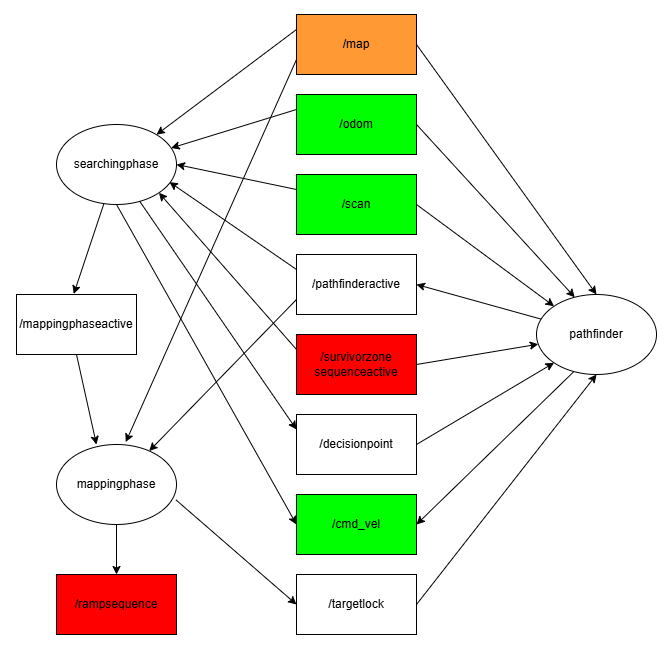

The diagram above was exported from draw.io. Its source (the exported page's mxGraphModel, read from the mxfile embedded in the PNG):
<mxGraphModel dx="1114" dy="723" grid="1" gridSize="10" guides="1" tooltips="1" connect="1" arrows="1" fold="1" page="1" pageScale="1" pageWidth="850" pageHeight="1100" math="0" shadow="0">
  <root>
    <mxCell id="0" />
    <mxCell id="1" parent="0" />
    <mxCell id="ZYvuOqczcsknsRMMk0nC-6" value="/map" style="rounded=0;whiteSpace=wrap;html=1;strokeColor=#000000;fillColor=#FF9933;" vertex="1" parent="1">
      <mxGeometry x="390" y="100" width="120" height="60" as="geometry" />
    </mxCell>
    <mxCell id="ZYvuOqczcsknsRMMk0nC-7" value="/odom" style="rounded=0;whiteSpace=wrap;html=1;strokeColor=#000000;fillColor=#00FF00;" vertex="1" parent="1">
      <mxGeometry x="390" y="180" width="120" height="60" as="geometry" />
    </mxCell>
    <mxCell id="ZYvuOqczcsknsRMMk0nC-8" value="/scan" style="rounded=0;whiteSpace=wrap;html=1;strokeColor=#000000;fillColor=#00FF00;" vertex="1" parent="1">
      <mxGeometry x="390" y="260" width="120" height="60" as="geometry" />
    </mxCell>
    <mxCell id="ZYvuOqczcsknsRMMk0nC-9" value="/pathfinderactive" style="rounded=0;whiteSpace=wrap;html=1;" vertex="1" parent="1">
      <mxGeometry x="390" y="340" width="120" height="60" as="geometry" />
    </mxCell>
    <mxCell id="ZYvuOqczcsknsRMMk0nC-10" value="/survivorzone&lt;div&gt;sequenceactive&lt;/div&gt;" style="rounded=0;whiteSpace=wrap;html=1;strokeColor=#000000;fillColor=#FF0000;" vertex="1" parent="1">
      <mxGeometry x="390" y="420" width="120" height="60" as="geometry" />
    </mxCell>
    <mxCell id="ZYvuOqczcsknsRMMk0nC-11" value="/decisionpoint" style="rounded=0;whiteSpace=wrap;html=1;" vertex="1" parent="1">
      <mxGeometry x="390" y="500" width="120" height="60" as="geometry" />
    </mxCell>
    <mxCell id="ZYvuOqczcsknsRMMk0nC-12" value="/targetlock" style="rounded=0;whiteSpace=wrap;html=1;" vertex="1" parent="1">
      <mxGeometry x="390" y="660" width="120" height="60" as="geometry" />
    </mxCell>
    <mxCell id="ZYvuOqczcsknsRMMk0nC-13" value="/cmd_vel" style="rounded=0;whiteSpace=wrap;html=1;strokeColor=#000000;fillColor=#00FF00;" vertex="1" parent="1">
      <mxGeometry x="390" y="580" width="120" height="60" as="geometry" />
    </mxCell>
    <mxCell id="ZYvuOqczcsknsRMMk0nC-14" value="mappingphase" style="ellipse;whiteSpace=wrap;html=1;" vertex="1" parent="1">
      <mxGeometry x="150" y="530" width="120" height="80" as="geometry" />
    </mxCell>
    <mxCell id="ZYvuOqczcsknsRMMk0nC-15" value="searchingphase" style="ellipse;whiteSpace=wrap;html=1;" vertex="1" parent="1">
      <mxGeometry x="150" y="210" width="120" height="80" as="geometry" />
    </mxCell>
    <mxCell id="ZYvuOqczcsknsRMMk0nC-16" value="" style="endArrow=classic;html=1;rounded=0;exitX=0;exitY=0.25;exitDx=0;exitDy=0;" edge="1" parent="1" source="ZYvuOqczcsknsRMMk0nC-6" target="ZYvuOqczcsknsRMMk0nC-15">
      <mxGeometry width="50" height="50" relative="1" as="geometry">
        <mxPoint x="360" y="220" as="sourcePoint" />
        <mxPoint x="390" y="390" as="targetPoint" />
      </mxGeometry>
    </mxCell>
    <mxCell id="ZYvuOqczcsknsRMMk0nC-17" value="" style="endArrow=classic;html=1;rounded=0;exitX=0;exitY=0.25;exitDx=0;exitDy=0;" edge="1" parent="1" source="ZYvuOqczcsknsRMMk0nC-7" target="ZYvuOqczcsknsRMMk0nC-15">
      <mxGeometry width="50" height="50" relative="1" as="geometry">
        <mxPoint x="340" y="250" as="sourcePoint" />
        <mxPoint x="390" y="200" as="targetPoint" />
      </mxGeometry>
    </mxCell>
    <mxCell id="ZYvuOqczcsknsRMMk0nC-18" value="" style="endArrow=classic;html=1;rounded=0;entryX=1;entryY=0.5;entryDx=0;entryDy=0;exitX=0;exitY=0.25;exitDx=0;exitDy=0;" edge="1" parent="1" source="ZYvuOqczcsknsRMMk0nC-8" target="ZYvuOqczcsknsRMMk0nC-15">
      <mxGeometry width="50" height="50" relative="1" as="geometry">
        <mxPoint x="340" y="250" as="sourcePoint" />
        <mxPoint x="390" y="200" as="targetPoint" />
      </mxGeometry>
    </mxCell>
    <mxCell id="ZYvuOqczcsknsRMMk0nC-19" value="" style="endArrow=classic;html=1;rounded=0;entryX=0.941;entryY=0.719;entryDx=0;entryDy=0;entryPerimeter=0;exitX=0;exitY=0.25;exitDx=0;exitDy=0;" edge="1" parent="1" source="ZYvuOqczcsknsRMMk0nC-9" target="ZYvuOqczcsknsRMMk0nC-15">
      <mxGeometry width="50" height="50" relative="1" as="geometry">
        <mxPoint x="340" y="440" as="sourcePoint" />
        <mxPoint x="390" y="390" as="targetPoint" />
      </mxGeometry>
    </mxCell>
    <mxCell id="ZYvuOqczcsknsRMMk0nC-20" value="" style="endArrow=classic;html=1;rounded=0;entryX=1;entryY=1;entryDx=0;entryDy=0;exitX=0;exitY=0.25;exitDx=0;exitDy=0;" edge="1" parent="1" source="ZYvuOqczcsknsRMMk0nC-10" target="ZYvuOqczcsknsRMMk0nC-15">
      <mxGeometry width="50" height="50" relative="1" as="geometry">
        <mxPoint x="340" y="440" as="sourcePoint" />
        <mxPoint x="390" y="390" as="targetPoint" />
      </mxGeometry>
    </mxCell>
    <mxCell id="ZYvuOqczcsknsRMMk0nC-21" value="" style="endArrow=classic;html=1;rounded=0;exitX=0.692;exitY=0.957;exitDx=0;exitDy=0;exitPerimeter=0;entryX=0;entryY=0.25;entryDx=0;entryDy=0;" edge="1" parent="1" source="ZYvuOqczcsknsRMMk0nC-15" target="ZYvuOqczcsknsRMMk0nC-11">
      <mxGeometry width="50" height="50" relative="1" as="geometry">
        <mxPoint x="340" y="440" as="sourcePoint" />
        <mxPoint x="390" y="390" as="targetPoint" />
      </mxGeometry>
    </mxCell>
    <mxCell id="ZYvuOqczcsknsRMMk0nC-23" value="" style="endArrow=classic;html=1;rounded=0;exitX=0.5;exitY=1;exitDx=0;exitDy=0;entryX=0;entryY=0.5;entryDx=0;entryDy=0;" edge="1" parent="1" source="ZYvuOqczcsknsRMMk0nC-15" target="ZYvuOqczcsknsRMMk0nC-13">
      <mxGeometry width="50" height="50" relative="1" as="geometry">
        <mxPoint x="340" y="440" as="sourcePoint" />
        <mxPoint x="390" y="390" as="targetPoint" />
      </mxGeometry>
    </mxCell>
    <mxCell id="ZYvuOqczcsknsRMMk0nC-24" value="" style="endArrow=classic;html=1;rounded=0;exitX=0;exitY=0.75;exitDx=0;exitDy=0;entryX=0.577;entryY=-0.03;entryDx=0;entryDy=0;entryPerimeter=0;" edge="1" parent="1" source="ZYvuOqczcsknsRMMk0nC-6" target="ZYvuOqczcsknsRMMk0nC-14">
      <mxGeometry width="50" height="50" relative="1" as="geometry">
        <mxPoint x="220" y="530" as="sourcePoint" />
        <mxPoint x="260" y="380" as="targetPoint" />
      </mxGeometry>
    </mxCell>
    <mxCell id="ZYvuOqczcsknsRMMk0nC-25" value="" style="endArrow=classic;html=1;rounded=0;exitX=0;exitY=0.75;exitDx=0;exitDy=0;" edge="1" parent="1" source="ZYvuOqczcsknsRMMk0nC-9" target="ZYvuOqczcsknsRMMk0nC-14">
      <mxGeometry width="50" height="50" relative="1" as="geometry">
        <mxPoint x="300" y="330" as="sourcePoint" />
        <mxPoint x="350" y="280" as="targetPoint" />
      </mxGeometry>
    </mxCell>
    <mxCell id="ZYvuOqczcsknsRMMk0nC-26" value="/mappingphaseactive" style="rounded=0;whiteSpace=wrap;html=1;" vertex="1" parent="1">
      <mxGeometry x="110" y="380" width="120" height="60" as="geometry" />
    </mxCell>
    <mxCell id="ZYvuOqczcsknsRMMk0nC-27" value="" style="endArrow=classic;html=1;rounded=0;entryX=0.477;entryY=-0.01;entryDx=0;entryDy=0;entryPerimeter=0;" edge="1" parent="1" source="ZYvuOqczcsknsRMMk0nC-15" target="ZYvuOqczcsknsRMMk0nC-26">
      <mxGeometry width="50" height="50" relative="1" as="geometry">
        <mxPoint x="174.88000000000005" y="287.28" as="sourcePoint" />
        <mxPoint x="150" y="380" as="targetPoint" />
      </mxGeometry>
    </mxCell>
    <mxCell id="ZYvuOqczcsknsRMMk0nC-28" value="" style="endArrow=classic;html=1;rounded=0;exitX=0.5;exitY=1;exitDx=0;exitDy=0;entryX=0.333;entryY=0;entryDx=0;entryDy=0;entryPerimeter=0;" edge="1" parent="1" source="ZYvuOqczcsknsRMMk0nC-26" target="ZYvuOqczcsknsRMMk0nC-14">
      <mxGeometry width="50" height="50" relative="1" as="geometry">
        <mxPoint x="270" y="560" as="sourcePoint" />
        <mxPoint x="320" y="510" as="targetPoint" />
      </mxGeometry>
    </mxCell>
    <mxCell id="ZYvuOqczcsknsRMMk0nC-29" value="/rampsequence" style="rounded=0;whiteSpace=wrap;html=1;strokeColor=#000000;fillColor=#FF0000;" vertex="1" parent="1">
      <mxGeometry x="150" y="660" width="120" height="60" as="geometry" />
    </mxCell>
    <mxCell id="ZYvuOqczcsknsRMMk0nC-30" value="" style="endArrow=classic;html=1;rounded=0;exitX=0.5;exitY=1;exitDx=0;exitDy=0;entryX=0.5;entryY=0;entryDx=0;entryDy=0;" edge="1" parent="1" source="ZYvuOqczcsknsRMMk0nC-14" target="ZYvuOqczcsknsRMMk0nC-29">
      <mxGeometry width="50" height="50" relative="1" as="geometry">
        <mxPoint x="280" y="580" as="sourcePoint" />
        <mxPoint x="330" y="530" as="targetPoint" />
      </mxGeometry>
    </mxCell>
    <mxCell id="ZYvuOqczcsknsRMMk0nC-31" value="" style="endArrow=classic;html=1;rounded=0;exitX=0.996;exitY=0.693;exitDx=0;exitDy=0;exitPerimeter=0;entryX=0;entryY=0.5;entryDx=0;entryDy=0;" edge="1" parent="1" source="ZYvuOqczcsknsRMMk0nC-14" target="ZYvuOqczcsknsRMMk0nC-12">
      <mxGeometry width="50" height="50" relative="1" as="geometry">
        <mxPoint x="290" y="600" as="sourcePoint" />
        <mxPoint x="340" y="550" as="targetPoint" />
      </mxGeometry>
    </mxCell>
    <mxCell id="ZYvuOqczcsknsRMMk0nC-32" value="pathfinder" style="ellipse;whiteSpace=wrap;html=1;" vertex="1" parent="1">
      <mxGeometry x="630" y="380" width="120" height="80" as="geometry" />
    </mxCell>
    <mxCell id="ZYvuOqczcsknsRMMk0nC-33" value="" style="endArrow=classic;html=1;rounded=0;entryX=1;entryY=0.5;entryDx=0;entryDy=0;" edge="1" parent="1" source="ZYvuOqczcsknsRMMk0nC-32" target="ZYvuOqczcsknsRMMk0nC-9">
      <mxGeometry width="50" height="50" relative="1" as="geometry">
        <mxPoint x="640" y="250" as="sourcePoint" />
        <mxPoint x="400" y="410" as="targetPoint" />
      </mxGeometry>
    </mxCell>
    <mxCell id="ZYvuOqczcsknsRMMk0nC-34" value="" style="endArrow=classic;html=1;rounded=0;entryX=1;entryY=0.5;entryDx=0;entryDy=0;exitX=0.311;exitY=0.964;exitDx=0;exitDy=0;exitPerimeter=0;" edge="1" parent="1" source="ZYvuOqczcsknsRMMk0nC-32" target="ZYvuOqczcsknsRMMk0nC-13">
      <mxGeometry width="50" height="50" relative="1" as="geometry">
        <mxPoint x="590" y="640" as="sourcePoint" />
        <mxPoint x="640" y="590" as="targetPoint" />
      </mxGeometry>
    </mxCell>
    <mxCell id="ZYvuOqczcsknsRMMk0nC-35" value="" style="endArrow=classic;html=1;rounded=0;exitX=1;exitY=0.5;exitDx=0;exitDy=0;entryX=0.5;entryY=0;entryDx=0;entryDy=0;" edge="1" parent="1" source="ZYvuOqczcsknsRMMk0nC-6" target="ZYvuOqczcsknsRMMk0nC-32">
      <mxGeometry width="50" height="50" relative="1" as="geometry">
        <mxPoint x="640" y="320" as="sourcePoint" />
        <mxPoint x="690" y="270" as="targetPoint" />
      </mxGeometry>
    </mxCell>
    <mxCell id="ZYvuOqczcsknsRMMk0nC-36" value="" style="endArrow=classic;html=1;rounded=0;exitX=1;exitY=0.5;exitDx=0;exitDy=0;entryX=0.319;entryY=0.035;entryDx=0;entryDy=0;entryPerimeter=0;" edge="1" parent="1" source="ZYvuOqczcsknsRMMk0nC-7" target="ZYvuOqczcsknsRMMk0nC-32">
      <mxGeometry width="50" height="50" relative="1" as="geometry">
        <mxPoint x="600" y="140" as="sourcePoint" />
        <mxPoint x="650" y="90" as="targetPoint" />
      </mxGeometry>
    </mxCell>
    <mxCell id="ZYvuOqczcsknsRMMk0nC-37" value="" style="endArrow=classic;html=1;rounded=0;exitX=1;exitY=0.5;exitDx=0;exitDy=0;entryX=0;entryY=0;entryDx=0;entryDy=0;" edge="1" parent="1" source="ZYvuOqczcsknsRMMk0nC-8" target="ZYvuOqczcsknsRMMk0nC-32">
      <mxGeometry width="50" height="50" relative="1" as="geometry">
        <mxPoint x="670" y="180" as="sourcePoint" />
        <mxPoint x="720" y="130" as="targetPoint" />
      </mxGeometry>
    </mxCell>
    <mxCell id="ZYvuOqczcsknsRMMk0nC-38" value="" style="endArrow=classic;html=1;rounded=0;exitX=1;exitY=0.5;exitDx=0;exitDy=0;" edge="1" parent="1" source="ZYvuOqczcsknsRMMk0nC-10" target="ZYvuOqczcsknsRMMk0nC-32">
      <mxGeometry width="50" height="50" relative="1" as="geometry">
        <mxPoint x="660" y="560" as="sourcePoint" />
        <mxPoint x="710" y="510" as="targetPoint" />
      </mxGeometry>
    </mxCell>
    <mxCell id="ZYvuOqczcsknsRMMk0nC-39" value="" style="endArrow=classic;html=1;rounded=0;exitX=1;exitY=0.5;exitDx=0;exitDy=0;entryX=0;entryY=1;entryDx=0;entryDy=0;" edge="1" parent="1" source="ZYvuOqczcsknsRMMk0nC-11" target="ZYvuOqczcsknsRMMk0nC-32">
      <mxGeometry width="50" height="50" relative="1" as="geometry">
        <mxPoint x="700" y="590" as="sourcePoint" />
        <mxPoint x="750" y="540" as="targetPoint" />
      </mxGeometry>
    </mxCell>
    <mxCell id="ZYvuOqczcsknsRMMk0nC-40" value="" style="endArrow=classic;html=1;rounded=0;exitX=1;exitY=0.5;exitDx=0;exitDy=0;entryX=0.5;entryY=1;entryDx=0;entryDy=0;" edge="1" parent="1" source="ZYvuOqczcsknsRMMk0nC-12" target="ZYvuOqczcsknsRMMk0nC-32">
      <mxGeometry width="50" height="50" relative="1" as="geometry">
        <mxPoint x="630" y="670" as="sourcePoint" />
        <mxPoint x="750" y="540" as="targetPoint" />
      </mxGeometry>
    </mxCell>
  </root>
</mxGraphModel>